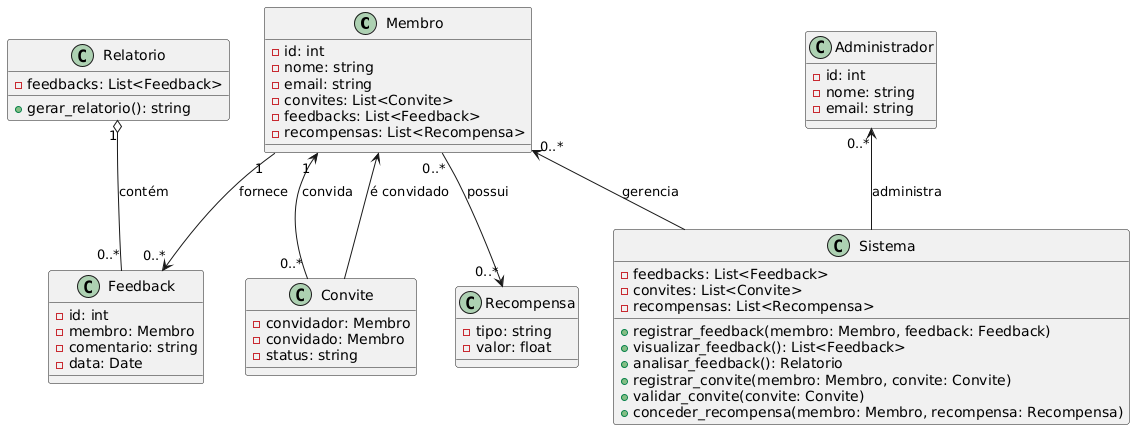

The diagram above was rendered by PlantUML. Its source (embedded in the PNG):
@startuml
class Membro {
    - id: int
    - nome: string
    - email: string
    - convites: List<Convite>
    - feedbacks: List<Feedback>
    - recompensas: List<Recompensa>
}

class Feedback {
    - id: int
    - membro: Membro
    - comentario: string
    - data: Date
}

class Relatorio {
    - feedbacks: List<Feedback>
    + gerar_relatorio(): string
}

class Administrador {
    - id: int
    - nome: string
    - email: string
}

class Convite {
    - convidador: Membro
    - convidado: Membro
    - status: string
}

class Recompensa {
    - tipo: string
    - valor: float
}

class Sistema {
    - feedbacks: List<Feedback>
    - convites: List<Convite>
    - recompensas: List<Recompensa>
    + registrar_feedback(membro: Membro, feedback: Feedback)
    + visualizar_feedback(): List<Feedback>
    + analisar_feedback(): Relatorio
    + registrar_convite(membro: Membro, convite: Convite)
    + validar_convite(convite: Convite)
    + conceder_recompensa(membro: Membro, recompensa: Recompensa)
}

Membro "1" --> "0..*" Feedback : fornece
Relatorio "1" o-- "0..*" Feedback : contém
Membro "1" <-- "0..*" Convite : convida
Convite --> Membro : é convidado
Membro "0..*" --> "0..*" Recompensa : possui
Membro "0..*" <-- Sistema : gerencia
Administrador "0..*" <-- Sistema : administra
@enduml